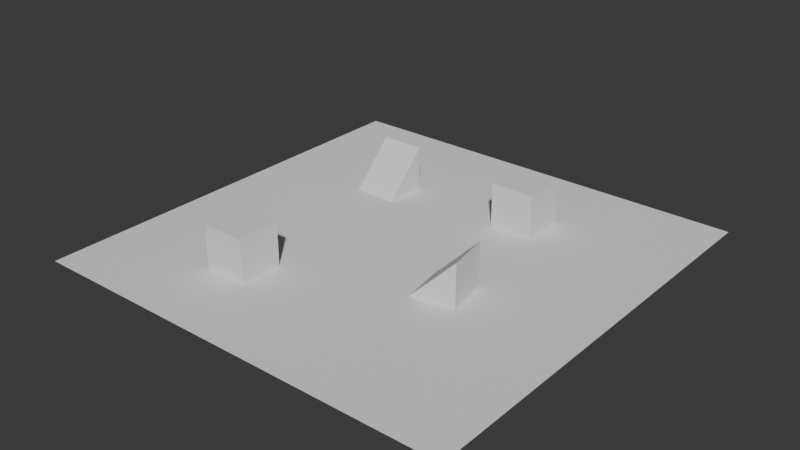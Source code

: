 # Source: test-scene.blend  (saved by Blender 4.4.32; exported with 4.5.12 LTS)
import bpy
from mathutils import Matrix  # noqa: F401  (used for matrix-valued properties, if any)

bpy.ops.wm.read_factory_settings(use_empty=True)
scene = bpy.context.scene
scene.name = 'Scene'

# ---- collections
col_collection = bpy.data.collections.new('Collection'); scene.collection.children.link(col_collection)

# ---- world
world_world = bpy.data.worlds.new('World'); scene.world = world_world
world_world.use_nodes = True; world_world.node_tree.nodes.clear()
_N = world_world.node_tree.nodes; _L = world_world.node_tree.links
n0 = _N.new('ShaderNodeOutputWorld'); n0.name = 'World Output'; n0.location = (300, 300)
n1 = _N.new('ShaderNodeBackground'); n1.name = 'Background'; n1.location = (10, 300)
n1.inputs[0].default_value = (0.05088, 0.05088, 0.05088, 1.0)
_L.new(n1.outputs[0], n0.inputs[0])
n0.is_active_output = True
world_world.color = (0.05088, 0.05088, 0.05088)
world_world.sun_shadow_jitter_overblur = 0.0

# ---- meshes
me_plane = bpy.data.meshes.new('Plane')
me_plane.from_pydata([(-10.0, -10.0, 0.0), (10.0, -10.0, 0.0), (-10.0, 10.0, 0.0), (10.0, 10.0, 0.0), (-5.0, 3.0, 0.0), (-5.0, 5.0, 0.0), (-5.0, 5.0, 2.0), (-3.0, 3.0, 0.0), (-3.0, 5.0, 0.0), (-3.0, 5.0, 2.0), (2.513, -0.9134, 0.0), (4.483, -0.5661, 0.0), (4.483, -0.5661, 2.0), (2.861, -2.883, 0.0), (4.83, -2.536, 0.0), (4.83, -2.536, 2.0), (1.8, 4.0, 0.0), (1.8, 4.0, 2.0), (1.8, 6.0, 0.0), (1.8, 6.0, 2.0), (3.8, 4.0, 0.0), (3.8, 4.0, 2.0), (3.8, 6.0, 0.0), (3.8, 6.0, 2.0), (-4.7, -6.4, 0.0), (-4.7, -6.4, 2.0), (-4.7, -4.4, 0.0), (-4.7, -4.4, 2.0), (-2.7, -6.4, 0.0), (-2.7, -6.4, 2.0), (-2.7, -4.4, 0.0), (-2.7, -4.4, 2.0)], [], [(0, 1, 3, 2), (4, 6, 5), (5, 6, 9, 8), (8, 9, 7), (9, 6, 4, 7), (10, 12, 11), (11, 12, 15, 14), (14, 15, 13), (15, 12, 10, 13), (16, 17, 19, 18), (18, 19, 23, 22), (22, 23, 21, 20), (20, 21, 17, 16), (24, 25, 27, 26), (23, 19, 17, 21), (26, 27, 31, 30), (30, 31, 29, 28), (28, 29, 25, 24), (31, 27, 25, 29)])
_uv = me_plane.uv_layers.new(name='UVMap')
_uv.uv.foreach_set('vector', [0.0, 0.0, 1.0, 0.0, 1.0, 1.0, 0.0, 1.0, 0.625, 0.0, 0.625, 0.25, 0.375, 0.25, 0.375, 0.25, 0.625, 0.25, 0.625, 0.5, 0.375, 0.5, 0.375, 0.5, 0.625, 0.5, 0.375, 0.75, 0.625, 0.5, 0.875, 0.5, 0.875, 0.75, 0.625, 0.75, 0.625, 0.0, 0.625, 0.25, 0.375, 0.25, 0.375, 0.25, 0.625, 0.25, 0.625, 0.5, 0.375, 0.5, 0.375, 0.5, 0.625, 0.5, 0.375, 0.75, 0.625, 0.5, 0.875, 0.5, 0.875, 0.75, 0.625, 0.75, 0.375, 0.0, 0.625, 0.0, 0.625, 0.25, 0.375, 0.25, 0.375, 0.25, 0.625, 0.25, 0.625, 0.5, 0.375, 0.5, 0.375, 0.5, 0.625, 0.5, 0.625, 0.75, 0.375, 0.75, 0.375, 0.75, 0.625, 0.75, 0.625, 1.0, 0.375, 1.0, 0.375, 0.0, 0.625, 0.0, 0.625, 0.25, 0.375, 0.25, 0.625, 0.5, 0.875, 0.5, 0.875, 0.75, 0.625, 0.75, 0.375, 0.25, 0.625, 0.25, 0.625, 0.5, 0.375, 0.5, 0.375, 0.5, 0.625, 0.5, 0.625, 0.75, 0.375, 0.75, 0.375, 0.75, 0.625, 0.75, 0.625, 1.0, 0.375, 1.0, 0.625, 0.5, 0.875, 0.5, 0.875, 0.75, 0.625, 0.75])
me_plane.update()

# ---- objects
ob_plane = bpy.data.objects.new('Plane', me_plane)

# ---- transforms, parenting, visibility, modifiers, constraints
ob_plane.location = (0.0, 0.0, 0.0)
_m = ob_plane.modifiers.new('Triangulate', 'TRIANGULATE')

# ---- collection membership
col_collection.objects.link(ob_plane)

# ---- scene / render settings (as saved in the file)
scene.frame_start = 1; scene.frame_end = 250; scene.frame_set(1)
scene.render.engine = 'BLENDER_EEVEE_NEXT'
bpy.context.view_layer.update()

# ---- added for rendering (the .blend has no active camera and no usable light): camera, sun
cam_auto = bpy.data.cameras.new('AutoCamera')
cam_auto.lens = 50.0
cam_auto.sensor_width = 36.0
cam_auto.clip_end = 1000.0
ob_auto_camera = bpy.data.objects.new('AutoCamera', cam_auto)
scene.collection.objects.link(ob_auto_camera)
ob_auto_camera.location = (26.2346, -31.4816, 21.9877)
ob_auto_camera.rotation_euler = (1.09748, -7.21219e-08, 0.694738)
scene.camera = ob_auto_camera
light_auto_sun = bpy.data.lights.new('AutoSun', 'SUN')
light_auto_sun.energy = 3.0
light_auto_sun.angle = 0.0523599
ob_auto_sun = bpy.data.objects.new('AutoSun', light_auto_sun)
scene.collection.objects.link(ob_auto_sun)
ob_auto_sun.rotation_euler = (0.872665, 0.174533, 0.523599)
bpy.context.view_layer.update()
